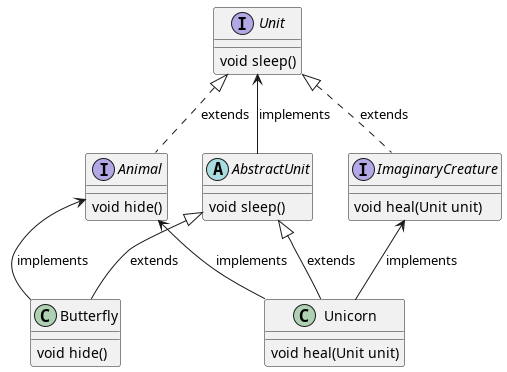

The diagram above was rendered by PlantUML. Its source (embedded in the PNG):
@startuml


interface Unit {
  void sleep()
}

interface Animal {
  void hide()
} 

interface ImaginaryCreature {
  void heal(Unit unit)
}

abstract class AbstractUnit {
  void sleep()
}

class Butterfly {
  void hide()
}


class Unicorn {
  void heal(Unit unit)
}




Unit <|.. Animal : extends
Unit <|.. ImaginaryCreature : extends

Unit <--  AbstractUnit : implements
Animal <--  Unicorn : implements
Animal <--  Butterfly : implements
ImaginaryCreature <-- Unicorn : implements

AbstractUnit <|-- Unicorn : extends
AbstractUnit <|-- Butterfly : extends






@enduml